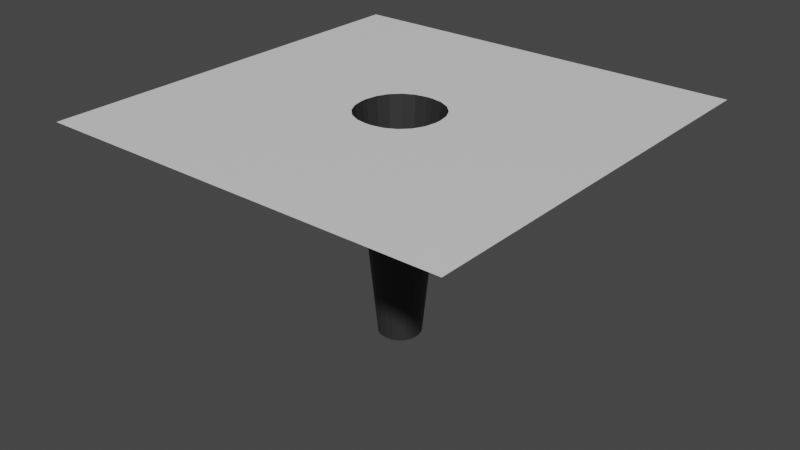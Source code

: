 # Source: Ground.blend  (saved by Blender 2.91.10; exported with 4.5.12 LTS)
import bpy
from mathutils import Matrix  # noqa: F401  (used for matrix-valued properties, if any)

bpy.ops.wm.read_factory_settings(use_empty=True)
scene = bpy.context.scene
scene.name = 'Scene'

# ---- collections
col_collection = bpy.data.collections.new('Collection'); scene.collection.children.link(col_collection)

# ---- materials (node trees are filled in below, after node groups)
mat_ground = bpy.data.materials.new('Ground')
mat_ground.use_transparent_shadow = False
mat_hole = bpy.data.materials.new('Hole')
mat_hole.use_transparent_shadow = False

# ---- material node trees
mat_ground.use_nodes = True; mat_ground.node_tree.nodes.clear()
_N = mat_ground.node_tree.nodes; _L = mat_ground.node_tree.links
n0 = _N.new('ShaderNodeBsdfPrincipled'); n0.name = 'Principled BSDF'; n0.location = (10, 300)
n0.distribution = 'GGX'
n0.subsurface_method = 'BURLEY'
n0.inputs[3].default_value = 1.45
n0.inputs[27].default_value = (0.0, 0.0, 0.0, 1.0)
n0.inputs[28].default_value = 1.0
n1 = _N.new('ShaderNodeOutputMaterial'); n1.name = 'Material Output'; n1.location = (300, 300)
_L.new(n0.outputs[0], n1.inputs[0])
n1.is_active_output = True
mat_hole.use_nodes = True; mat_hole.node_tree.nodes.clear()
_N = mat_hole.node_tree.nodes; _L = mat_hole.node_tree.links
n0 = _N.new('ShaderNodeBsdfPrincipled'); n0.name = 'Principled BSDF'; n0.location = (10, 300)
n0.distribution = 'GGX'
n0.subsurface_method = 'BURLEY'
n0.inputs[0].default_value = (0.0291, 0.0291, 0.0291, 1.0)
n0.inputs[3].default_value = 1.45
n0.inputs[27].default_value = (0.0, 0.0, 0.0, 1.0)
n0.inputs[28].default_value = 1.0
n1 = _N.new('ShaderNodeOutputMaterial'); n1.name = 'Material Output'; n1.location = (300, 300)
_L.new(n0.outputs[0], n1.inputs[0])
n1.is_active_output = True

# ---- world
world_world = bpy.data.worlds.new('World'); scene.world = world_world
world_world.use_nodes = True; world_world.node_tree.nodes.clear()
_N = world_world.node_tree.nodes; _L = world_world.node_tree.links
n0 = _N.new('ShaderNodeOutputWorld'); n0.name = 'World Output'; n0.location = (300, 300)
n1 = _N.new('ShaderNodeBackground'); n1.name = 'Background'; n1.location = (10, 300)
n1.inputs[0].default_value = (0.05088, 0.05088, 0.05088, 1.0)
_L.new(n1.outputs[0], n0.inputs[0])
n0.is_active_output = True
world_world.color = (0.05088, 0.05088, 0.05088)
world_world.use_sun_shadow = False
world_world.sun_shadow_jitter_overblur = 0.0

# ---- meshes
me_grid = bpy.data.meshes.new('Grid')
me_grid.from_pydata([(-13.89, -13.89, 0.0), (-8.333, -13.89, 0.0), (-2.778, -13.89, 0.0), (2.778, -13.89, 0.0), (8.333, -13.89, 0.0), (13.89, -13.89, 0.0), (-13.89, -8.333, 0.0), (-8.333, -8.333, 0.0), (-2.778, -8.333, 0.0), (2.778, -8.333, 0.0), (8.333, -8.333, 0.0), (13.89, -8.333, 0.0), (-13.89, -2.778, 0.0), (-8.333, -2.778, 0.0), (-1.139, -0.8541, -15.0), (-1.32, -0.4948, -15.0), (8.333, -2.778, 0.0), (13.89, -2.778, 0.0), (-13.89, 2.778, 0.0), (-8.333, 2.778, 0.0), (-0.09752, -1.389, -15.0), (-1.389, -0.09752, -15.0), (8.333, 2.778, 0.0), (13.89, 2.778, 0.0), (-13.89, 8.333, 0.0), (-8.333, 8.333, 0.0), (-2.778, 8.333, 0.0), (2.778, 8.333, 0.0), (8.333, 8.333, 0.0), (13.89, 8.333, 0.0), (-13.89, 13.89, 0.0), (-8.333, 13.89, 0.0), (-2.778, 13.89, 0.0), (2.778, 13.89, 0.0), (8.333, 13.89, 0.0), (13.89, 13.89, 0.0), (-2.778, -0.195, 0.0), (-5.361, -2.778, 0.0), (-2.778, -5.361, 0.0), (-0.195, -2.778, 0.0), (-2.916, -0.9896, 0.0), (-3.277, -1.708, 0.0), (-2.64, -0.9896, 0.0), (-2.767, -1.556, 0.0), (-3.051, -2.081, 0.0), (-2.278, -1.708, 0.0), (-2.498, -2.078, 0.0), (-2.778, -2.443, 0.0), (-4.566, -2.916, 0.0), (-3.847, -3.277, 0.0), (-4.566, -2.64, 0.0), (-4.0, -2.767, 0.0), (-3.475, -3.051, 0.0), (-3.847, -2.278, 0.0), (-3.477, -2.498, 0.0), (-3.112, -2.778, 0.0), (-2.64, -4.566, 0.0), (-2.278, -3.847, 0.0), (-2.916, -4.566, 0.0), (-2.789, -4.0, 0.0), (-2.504, -3.475, 0.0), (-3.277, -3.847, 0.0), (-3.058, -3.477, 0.0), (-2.778, -3.112, 0.0), (-0.9896, -2.64, 0.0), (-1.708, -2.278, 0.0), (-0.9896, -2.916, 0.0), (-1.556, -2.789, 0.0), (-2.081, -2.504, 0.0), (-1.708, -3.277, 0.0), (-2.078, -3.058, 0.0), (-2.443, -2.778, 0.0), (0.195, -2.778, 0.0), (2.778, -5.361, 0.0), (5.361, -2.778, 0.0), (2.778, -0.195, 0.0), (0.9896, -2.916, 0.0), (1.708, -3.277, 0.0), (0.9896, -2.64, 0.0), (1.556, -2.767, 0.0), (2.081, -3.051, 0.0), (1.708, -2.278, 0.0), (2.078, -2.498, 0.0), (2.443, -2.778, 0.0), (2.916, -4.566, 0.0), (3.277, -3.847, 0.0), (2.64, -4.566, 0.0), (2.767, -4.0, 0.0), (3.051, -3.475, 0.0), (2.278, -3.847, 0.0), (2.498, -3.477, 0.0), (2.778, -3.112, 0.0), (4.566, -2.64, 0.0), (3.847, -2.278, 0.0), (4.566, -2.916, 0.0), (4.0, -2.789, 0.0), (3.475, -2.504, 0.0), (3.847, -3.277, 0.0), (3.477, -3.058, 0.0), (3.112, -2.778, 0.0), (2.64, -0.9896, 0.0), (2.278, -1.708, 0.0), (2.916, -0.9896, 0.0), (2.789, -1.556, 0.0), (2.504, -2.081, 0.0), (3.277, -1.708, 0.0), (3.058, -2.078, 0.0), (2.778, -2.443, 0.0), (-0.195, 2.778, 0.0), (-2.778, 5.361, 0.0), (-5.361, 2.778, 0.0), (-2.778, 0.195, 0.0), (-0.9896, 2.916, 0.0), (-1.708, 3.277, 0.0), (-0.9896, 2.64, 0.0), (-1.556, 2.767, 0.0), (-2.081, 3.051, 0.0), (-1.708, 2.278, 0.0), (-2.078, 2.498, 0.0), (-2.443, 2.778, 0.0), (-2.916, 4.566, 0.0), (-3.277, 3.847, 0.0), (-2.64, 4.566, 0.0), (-2.767, 4.0, 0.0), (-3.051, 3.475, 0.0), (-2.278, 3.847, 0.0), (-2.498, 3.477, 0.0), (-2.778, 3.112, 0.0), (-4.566, 2.64, 0.0), (-3.847, 2.278, 0.0), (-4.566, 2.916, 0.0), (-4.0, 2.789, 0.0), (-3.475, 2.504, 0.0), (-3.847, 3.277, 0.0), (-3.477, 3.058, 0.0), (-3.112, 2.778, 0.0), (-2.64, 0.9896, 0.0), (-2.278, 1.708, 0.0), (-2.916, 0.9896, 0.0), (-2.789, 1.556, 0.0), (-2.504, 2.081, 0.0), (-3.277, 1.708, 0.0), (-3.058, 2.078, 0.0), (-2.778, 2.443, 0.0), (2.778, 0.195, 0.0), (5.361, 2.778, 0.0), (2.778, 5.361, 0.0), (0.195, 2.778, 0.0), (2.916, 0.9896, 0.0), (3.277, 1.708, 0.0), (2.64, 0.9896, 0.0), (2.767, 1.556, 0.0), (3.051, 2.081, 0.0), (2.278, 1.708, 0.0), (2.498, 2.078, 0.0), (2.778, 2.443, 0.0), (4.566, 2.916, 0.0), (3.847, 3.277, 0.0), (4.566, 2.64, 0.0), (4.0, 2.767, 0.0), (3.475, 3.051, 0.0), (3.847, 2.278, 0.0), (3.477, 2.498, 0.0), (3.112, 2.778, 0.0), (2.64, 4.566, 0.0), (2.278, 3.847, 0.0), (2.916, 4.566, 0.0), (2.789, 4.0, 0.0), (2.504, 3.475, 0.0), (3.277, 3.847, 0.0), (3.058, 3.477, 0.0), (2.778, 3.112, 0.0), (0.9896, 2.64, 0.0), (1.708, 2.278, 0.0), (0.9896, 2.916, 0.0), (1.556, 2.789, 0.0), (2.081, 2.504, 0.0), (1.708, 3.277, 0.0), (2.078, 3.058, 0.0), (2.443, 2.778, 0.0), (-0.4948, -1.32, -15.0), (-0.8541, -1.139, -15.0), (0.09752, -1.389, -15.0), (1.389, -0.09752, -15.0), (0.4948, -1.32, -15.0), (0.8541, -1.139, -15.0), (1.32, -0.4948, -15.0), (1.139, -0.8541, -15.0), (-0.09752, 1.389, -15.0), (-1.389, 0.09752, -15.0), (-0.4948, 1.32, -15.0), (-0.8541, 1.139, -15.0), (-1.32, 0.4948, -15.0), (-1.139, 0.8541, -15.0), (1.389, 0.09752, -15.0), (0.09752, 1.389, -15.0), (1.32, 0.4948, -15.0), (1.139, 0.8541, -15.0), (0.4948, 1.32, -15.0), (0.8541, 1.139, -15.0)], [], [(0, 1, 7, 6), (1, 2, 8, 7), (2, 3, 9, 8), (3, 4, 10, 9), (4, 5, 11, 10), (6, 7, 13, 12), (13, 37, 50, 53, 41, 40, 36, 111, 138, 141, 129, 128, 110, 19), (7, 8, 38, 58, 61, 49, 48, 37, 13), (75, 102, 105, 93, 92, 74, 16, 22, 145, 158, 161, 149, 148, 144), (10, 11, 17, 16), (12, 13, 19, 18), (9, 10, 16, 74, 94, 97, 85, 84, 73), (19, 110, 130, 133, 121, 120, 109, 26, 25), (16, 17, 23, 22), (18, 19, 25, 24), (109, 122, 125, 113, 112, 108, 147, 174, 177, 165, 164, 146, 27, 26), (146, 166, 169, 157, 156, 145, 22, 28, 27), (78, 81, 185, 184), (22, 23, 29, 28), (24, 25, 31, 30), (25, 26, 32, 31), (26, 27, 33, 32), (27, 28, 34, 33), (28, 29, 35, 34), (36, 40, 43, 42), (40, 41, 44, 43), (41, 53, 54, 44), (42, 43, 46, 45), (43, 44, 47, 46), (44, 54, 55, 47), (37, 48, 51, 50), (48, 49, 52, 51), (49, 61, 62, 52), (50, 51, 54, 53), (51, 52, 55, 54), (52, 62, 63, 55), (38, 56, 59, 58), (56, 57, 60, 59), (57, 69, 70, 60), (58, 59, 62, 61), (59, 60, 63, 62), (60, 70, 71, 63), (39, 64, 67, 66), (64, 65, 68, 67), (65, 45, 46, 68), (66, 67, 70, 69), (67, 68, 71, 70), (68, 46, 47, 71), (47, 55, 63, 71), (72, 76, 79, 78), (76, 77, 80, 79), (77, 89, 90, 80), (78, 79, 82, 81), (79, 80, 83, 82), (80, 90, 91, 83), (73, 84, 87, 86), (84, 85, 88, 87), (85, 97, 98, 88), (86, 87, 90, 89), (87, 88, 91, 90), (88, 98, 99, 91), (74, 92, 95, 94), (92, 93, 96, 95), (93, 105, 106, 96), (94, 95, 98, 97), (95, 96, 99, 98), (96, 106, 107, 99), (75, 100, 103, 102), (100, 101, 104, 103), (101, 81, 82, 104), (102, 103, 106, 105), (103, 104, 107, 106), (104, 82, 83, 107), (83, 91, 99, 107), (108, 112, 115, 114), (112, 113, 116, 115), (113, 125, 126, 116), (114, 115, 118, 117), (115, 116, 119, 118), (116, 126, 127, 119), (109, 120, 123, 122), (120, 121, 124, 123), (121, 133, 134, 124), (122, 123, 126, 125), (123, 124, 127, 126), (124, 134, 135, 127), (110, 128, 131, 130), (128, 129, 132, 131), (129, 141, 142, 132), (130, 131, 134, 133), (131, 132, 135, 134), (132, 142, 143, 135), (111, 136, 139, 138), (136, 137, 140, 139), (137, 117, 118, 140), (138, 139, 142, 141), (139, 140, 143, 142), (140, 118, 119, 143), (119, 127, 135, 143), (144, 148, 151, 150), (148, 149, 152, 151), (149, 161, 162, 152), (150, 151, 154, 153), (151, 152, 155, 154), (152, 162, 163, 155), (145, 156, 159, 158), (156, 157, 160, 159), (157, 169, 170, 160), (158, 159, 162, 161), (159, 160, 163, 162), (160, 170, 171, 163), (146, 164, 167, 166), (164, 165, 168, 167), (165, 177, 178, 168), (166, 167, 170, 169), (167, 168, 171, 170), (168, 178, 179, 171), (147, 172, 175, 174), (172, 173, 176, 175), (173, 153, 154, 176), (174, 175, 178, 177), (175, 176, 179, 178), (176, 154, 155, 179), (155, 163, 171, 179), (8, 9, 73, 86, 89, 77, 76, 72, 39, 66, 69, 57, 56, 38), (64, 39, 20, 180), (117, 137, 193, 191), (114, 117, 191, 190), (100, 75, 183, 186), (153, 173, 199, 197), (150, 153, 197, 196), (39, 72, 182, 20), (136, 111, 189, 192), (147, 108, 188, 195), (172, 147, 195, 198), (65, 64, 180, 181), (111, 36, 21, 189), (36, 42, 15, 21), (101, 100, 186, 187), (137, 136, 192, 193), (72, 78, 184, 182), (173, 172, 198, 199), (108, 114, 190, 188), (45, 65, 181, 14), (144, 150, 196, 194), (42, 45, 14, 15), (75, 144, 194, 183), (81, 101, 187, 185), (191, 193, 192, 189, 21, 15, 14, 181, 180, 20, 182, 184, 185, 187, 186, 183, 194, 196, 197, 199, 198, 195, 188, 190)])
me_grid.polygons.foreach_set('material_index', [0, 0, 0, 0, 0, 0, 0, 0, 0, 0, 0, 0, 0, 0, 0, 0, 0, 1, 0, 0, 0, 0, 0, 0, 0, 0, 0, 0, 0, 0, 0, 0, 0, 0, 0, 0, 0, 0, 0, 0, 0, 0, 0, 0, 0, 0, 0, 0, 0, 0, 0, 0, 0, 0, 0, 0, 0, 0, 0, 0, 0, 0, 0, 0, 0, 0, 0, 0, 0, 0, 0, 0, 0, 0, 0, 0, 0, 0, 0, 0, 0, 0, 0, 0, 0, 0, 0, 0, 0, 0, 0, 0, 0, 0, 0, 0, 0, 0, 0, 0, 0, 0, 0, 0, 0, 0, 0, 0, 0, 0, 0, 0, 0, 0, 0, 0, 0, 0, 0, 0, 0, 0, 0, 0, 0, 1, 1, 1, 1, 1, 1, 1, 1, 1, 1, 1, 1, 1, 1, 1, 1, 1, 1, 1, 1, 1, 1, 1, 1])
_uv = me_grid.uv_layers.new(name='UVMap')
_uv.uv.foreach_set('vector', [0.2222, 0.2222, 0.3333, 0.2222, 0.3333, 0.3333, 0.2222, 0.3333, 0.3333, 0.2222, 0.4444, 0.2222, 0.4444, 0.3333, 0.3333, 0.3333, 0.4444, 0.2222, 0.5556, 0.2222, 0.5556, 0.3333, 0.4444, 0.3333, 0.5556, 0.2222, 0.6667, 0.2222, 0.6667, 0.3333, 0.5556, 0.3333, 0.6667, 0.2222, 0.7778, 0.2222, 0.7778, 0.3333, 0.6667, 0.3333, 0.2222, 0.3333, 0.3333, 0.3333, 0.3333, 0.4444, 0.2222, 0.4444, 0.3333, 0.4444, 0.3928, 0.4444, 0.4087, 0.4472, 0.4231, 0.4544, 0.4345, 0.4658, 0.4417, 0.4802, 0.4444, 0.4961, 0.4444, 0.5039, 0.4417, 0.5198, 0.4345, 0.5342, 0.4231, 0.5456, 0.4087, 0.5528, 0.3928, 0.5556, 0.3333, 0.5556, 0.3333, 0.3333, 0.4444, 0.3333, 0.4444, 0.3928, 0.4417, 0.4087, 0.4345, 0.4231, 0.4231, 0.4345, 0.4087, 0.4417, 0.3928, 0.4444, 0.3333, 0.4444, 0.5556, 0.4961, 0.5583, 0.4802, 0.5655, 0.4658, 0.5769, 0.4544, 0.5913, 0.4472, 0.6072, 0.4444, 0.6667, 0.4444, 0.6667, 0.5556, 0.6072, 0.5556, 0.5913, 0.5528, 0.5769, 0.5456, 0.5655, 0.5342, 0.5583, 0.5198, 0.5556, 0.5039, 0.6667, 0.3333, 0.7778, 0.3333, 0.7778, 0.4444, 0.6667, 0.4444, 0.2222, 0.4444, 0.3333, 0.4444, 0.3333, 0.5556, 0.2222, 0.5556, 0.5556, 0.3333, 0.6667, 0.3333, 0.6667, 0.4444, 0.6072, 0.4444, 0.5913, 0.4417, 0.5769, 0.4345, 0.5655, 0.4231, 0.5583, 0.4087, 0.5556, 0.3928, 0.3333, 0.5556, 0.3928, 0.5556, 0.4087, 0.5583, 0.4231, 0.5655, 0.4345, 0.5769, 0.4417, 0.5913, 0.4444, 0.6072, 0.4444, 0.6667, 0.3333, 0.6667, 0.6667, 0.4444, 0.7778, 0.4444, 0.7778, 0.5556, 0.6667, 0.5556, 0.2222, 0.5556, 0.3333, 0.5556, 0.3333, 0.6667, 0.2222, 0.6667, 0.4444, 0.6072, 0.4472, 0.5913, 0.4544, 0.5769, 0.4658, 0.5655, 0.4802, 0.5583, 0.4961, 0.5556, 0.5039, 0.5556, 0.5198, 0.5583, 0.5342, 0.5655, 0.5456, 0.5769, 0.5528, 0.5913, 0.5556, 0.6072, 0.5556, 0.6667, 0.4444, 0.6667, 0.5556, 0.6072, 0.5583, 0.5913, 0.5655, 0.5769, 0.5769, 0.5655, 0.5913, 0.5583, 0.6072, 0.5556, 0.6667, 0.5556, 0.6667, 0.6667, 0.5556, 0.6667, 0.5198, 0.4472, 0.5342, 0.4544, 0.5342, 0.4544, 0.5198, 0.4472, 0.6667, 0.5556, 0.7778, 0.5556, 0.7778, 0.6667, 0.6667, 0.6667, 0.2222, 0.6667, 0.3333, 0.6667, 0.3333, 0.7778, 0.2222, 0.7778, 0.3333, 0.6667, 0.4444, 0.6667, 0.4444, 0.7778, 0.3333, 0.7778, 0.4444, 0.6667, 0.5556, 0.6667, 0.5556, 0.7778, 0.4444, 0.7778, 0.5556, 0.6667, 0.6667, 0.6667, 0.6667, 0.7778, 0.5556, 0.7778, 0.6667, 0.6667, 0.7778, 0.6667, 0.7778, 0.7778, 0.6667, 0.7778, 0.4444, 0.4961, 0.4417, 0.4802, 0.4444, 0.4689, 0.4472, 0.4802, 0.4417, 0.4802, 0.4345, 0.4658, 0.439, 0.4584, 0.4447, 0.4689, 0.4345, 0.4658, 0.4231, 0.4544, 0.4305, 0.45, 0.439, 0.4584, 0.4472, 0.4802, 0.4447, 0.4689, 0.45, 0.4584, 0.4544, 0.4658, 0.4444, 0.4689, 0.439, 0.4584, 0.4444, 0.4511, 0.45, 0.4584, 0.439, 0.4584, 0.4305, 0.45, 0.4378, 0.4444, 0.4444, 0.4511, 0.3928, 0.4444, 0.4087, 0.4417, 0.42, 0.4444, 0.4087, 0.4472, 0.4087, 0.4417, 0.4231, 0.4345, 0.4305, 0.439, 0.42, 0.4447, 0.4231, 0.4345, 0.4345, 0.4231, 0.4388, 0.4305, 0.4305, 0.439, 0.4087, 0.4472, 0.42, 0.4447, 0.4305, 0.45, 0.4231, 0.4544, 0.42, 0.4444, 0.4305, 0.439, 0.4378, 0.4444, 0.4305, 0.45, 0.4305, 0.439, 0.4388, 0.4305, 0.4444, 0.4378, 0.4378, 0.4444, 0.4444, 0.3928, 0.4472, 0.4087, 0.4444, 0.42, 0.4417, 0.4087, 0.4472, 0.4087, 0.4544, 0.4231, 0.4499, 0.4305, 0.4442, 0.42, 0.4544, 0.4231, 0.4658, 0.4345, 0.4584, 0.4388, 0.4499, 0.4305, 0.4417, 0.4087, 0.4442, 0.42, 0.4388, 0.4305, 0.4345, 0.4231, 0.4444, 0.42, 0.4499, 0.4305, 0.4444, 0.4378, 0.4388, 0.4305, 0.4499, 0.4305, 0.4584, 0.4388, 0.4511, 0.4444, 0.4444, 0.4378, 0.4961, 0.4444, 0.4802, 0.4472, 0.4689, 0.4444, 0.4802, 0.4417, 0.4802, 0.4472, 0.4658, 0.4544, 0.4584, 0.4499, 0.4689, 0.4442, 0.4658, 0.4544, 0.4544, 0.4658, 0.45, 0.4584, 0.4584, 0.4499, 0.4802, 0.4417, 0.4689, 0.4442, 0.4584, 0.4388, 0.4658, 0.4345, 0.4689, 0.4444, 0.4584, 0.4499, 0.4511, 0.4444, 0.4584, 0.4388, 0.4584, 0.4499, 0.45, 0.4584, 0.4444, 0.4511, 0.4511, 0.4444, 0.4444, 0.4511, 0.4378, 0.4444, 0.4444, 0.4378, 0.4511, 0.4444, 0.5039, 0.4444, 0.5198, 0.4417, 0.5311, 0.4444, 0.5198, 0.4472, 0.5198, 0.4417, 0.5342, 0.4345, 0.5416, 0.439, 0.5311, 0.4447, 0.5342, 0.4345, 0.5456, 0.4231, 0.55, 0.4305, 0.5416, 0.439, 0.5198, 0.4472, 0.5311, 0.4447, 0.5416, 0.45, 0.5342, 0.4544, 0.5311, 0.4444, 0.5416, 0.439, 0.5489, 0.4444, 0.5416, 0.45, 0.5416, 0.439, 0.55, 0.4305, 0.5556, 0.4378, 0.5489, 0.4444, 0.5556, 0.3928, 0.5583, 0.4087, 0.5556, 0.42, 0.5528, 0.4087, 0.5583, 0.4087, 0.5655, 0.4231, 0.561, 0.4305, 0.5553, 0.42, 0.5655, 0.4231, 0.5769, 0.4345, 0.5695, 0.4388, 0.561, 0.4305, 0.5528, 0.4087, 0.5553, 0.42, 0.55, 0.4305, 0.5456, 0.4231, 0.5556, 0.42, 0.561, 0.4305, 0.5556, 0.4378, 0.55, 0.4305, 0.561, 0.4305, 0.5695, 0.4388, 0.5622, 0.4444, 0.5556, 0.4378, 0.6072, 0.4444, 0.5913, 0.4472, 0.58, 0.4444, 0.5913, 0.4417, 0.5913, 0.4472, 0.5769, 0.4544, 0.5695, 0.4499, 0.58, 0.4442, 0.5769, 0.4544, 0.5655, 0.4658, 0.5612, 0.4584, 0.5695, 0.4499, 0.5913, 0.4417, 0.58, 0.4442, 0.5695, 0.4388, 0.5769, 0.4345, 0.58, 0.4444, 0.5695, 0.4499, 0.5622, 0.4444, 0.5695, 0.4388, 0.5695, 0.4499, 0.5612, 0.4584, 0.5556, 0.4511, 0.5622, 0.4444, 0.5556, 0.4961, 0.5528, 0.4802, 0.5556, 0.4689, 0.5583, 0.4802, 0.5528, 0.4802, 0.5456, 0.4658, 0.5501, 0.4584, 0.5558, 0.4689, 0.5456, 0.4658, 0.5342, 0.4544, 0.5416, 0.45, 0.5501, 0.4584, 0.5583, 0.4802, 0.5558, 0.4689, 0.5612, 0.4584, 0.5655, 0.4658, 0.5556, 0.4689, 0.5501, 0.4584, 0.5556, 0.4511, 0.5612, 0.4584, 0.5501, 0.4584, 0.5416, 0.45, 0.5489, 0.4444, 0.5556, 0.4511, 0.5489, 0.4444, 0.5556, 0.4378, 0.5622, 0.4444, 0.5556, 0.4511, 0.4961, 0.5556, 0.4802, 0.5583, 0.4689, 0.5556, 0.4802, 0.5528, 0.4802, 0.5583, 0.4658, 0.5655, 0.4584, 0.561, 0.4689, 0.5553, 0.4658, 0.5655, 0.4544, 0.5769, 0.45, 0.5695, 0.4584, 0.561, 0.4802, 0.5528, 0.4689, 0.5553, 0.4584, 0.55, 0.4658, 0.5456, 0.4689, 0.5556, 0.4584, 0.561, 0.4511, 0.5556, 0.4584, 0.55, 0.4584, 0.561, 0.45, 0.5695, 0.4444, 0.5622, 0.4511, 0.5556, 0.4444, 0.6072, 0.4417, 0.5913, 0.4444, 0.58, 0.4472, 0.5913, 0.4417, 0.5913, 0.4345, 0.5769, 0.439, 0.5695, 0.4447, 0.58, 0.4345, 0.5769, 0.4231, 0.5655, 0.4305, 0.5612, 0.439, 0.5695, 0.4472, 0.5913, 0.4447, 0.58, 0.45, 0.5695, 0.4544, 0.5769, 0.4444, 0.58, 0.439, 0.5695, 0.4444, 0.5622, 0.45, 0.5695, 0.439, 0.5695, 0.4305, 0.5612, 0.4378, 0.5556, 0.4444, 0.5622, 0.3928, 0.5556, 0.4087, 0.5528, 0.42, 0.5556, 0.4087, 0.5583, 0.4087, 0.5528, 0.4231, 0.5456, 0.4305, 0.5501, 0.42, 0.5558, 0.4231, 0.5456, 0.4345, 0.5342, 0.4388, 0.5416, 0.4305, 0.5501, 0.4087, 0.5583, 0.42, 0.5558, 0.4305, 0.5612, 0.4231, 0.5655, 0.42, 0.5556, 0.4305, 0.5501, 0.4378, 0.5556, 0.4305, 0.5612, 0.4305, 0.5501, 0.4388, 0.5416, 0.4444, 0.5489, 0.4378, 0.5556, 0.4444, 0.5039, 0.4472, 0.5198, 0.4444, 0.5311, 0.4417, 0.5198, 0.4472, 0.5198, 0.4544, 0.5342, 0.4499, 0.5416, 0.4442, 0.5311, 0.4544, 0.5342, 0.4658, 0.5456, 0.4584, 0.55, 0.4499, 0.5416, 0.4417, 0.5198, 0.4442, 0.5311, 0.4388, 0.5416, 0.4345, 0.5342, 0.4444, 0.5311, 0.4499, 0.5416, 0.4444, 0.5489, 0.4388, 0.5416, 0.4499, 0.5416, 0.4584, 0.55, 0.4511, 0.5556, 0.4444, 0.5489, 0.4511, 0.5556, 0.4444, 0.5622, 0.4378, 0.5556, 0.4444, 0.5489, 0.5556, 0.5039, 0.5583, 0.5198, 0.5556, 0.5311, 0.5528, 0.5198, 0.5583, 0.5198, 0.5655, 0.5342, 0.561, 0.5416, 0.5553, 0.5311, 0.5655, 0.5342, 0.5769, 0.5456, 0.5695, 0.55, 0.561, 0.5416, 0.5528, 0.5198, 0.5553, 0.5311, 0.55, 0.5416, 0.5456, 0.5342, 0.5556, 0.5311, 0.561, 0.5416, 0.5556, 0.5489, 0.55, 0.5416, 0.561, 0.5416, 0.5695, 0.55, 0.5622, 0.5556, 0.5556, 0.5489, 0.6072, 0.5556, 0.5913, 0.5583, 0.58, 0.5556, 0.5913, 0.5528, 0.5913, 0.5583, 0.5769, 0.5655, 0.5695, 0.561, 0.58, 0.5553, 0.5769, 0.5655, 0.5655, 0.5769, 0.5612, 0.5695, 0.5695, 0.561, 0.5913, 0.5528, 0.58, 0.5553, 0.5695, 0.55, 0.5769, 0.5456, 0.58, 0.5556, 0.5695, 0.561, 0.5622, 0.5556, 0.5695, 0.55, 0.5695, 0.561, 0.5612, 0.5695, 0.5556, 0.5622, 0.5622, 0.5556, 0.5556, 0.6072, 0.5528, 0.5913, 0.5556, 0.58, 0.5583, 0.5913, 0.5528, 0.5913, 0.5456, 0.5769, 0.5501, 0.5695, 0.5558, 0.58, 0.5456, 0.5769, 0.5342, 0.5655, 0.5416, 0.5612, 0.5501, 0.5695, 0.5583, 0.5913, 0.5558, 0.58, 0.5612, 0.5695, 0.5655, 0.5769, 0.5556, 0.58, 0.5501, 0.5695, 0.5556, 0.5622, 0.5612, 0.5695, 0.5501, 0.5695, 0.5416, 0.5612, 0.5489, 0.5556, 0.5556, 0.5622, 0.5039, 0.5556, 0.5198, 0.5528, 0.5311, 0.5556, 0.5198, 0.5583, 0.5198, 0.5528, 0.5342, 0.5456, 0.5416, 0.5501, 0.5311, 0.5558, 0.5342, 0.5456, 0.5456, 0.5342, 0.55, 0.5416, 0.5416, 0.5501, 0.5198, 0.5583, 0.5311, 0.5558, 0.5416, 0.5612, 0.5342, 0.5655, 0.5311, 0.5556, 0.5416, 0.5501, 0.5489, 0.5556, 0.5416, 0.5612, 0.5416, 0.5501, 0.55, 0.5416, 0.5556, 0.5489, 0.5489, 0.5556, 0.5556, 0.5489, 0.5622, 0.5556, 0.5556, 0.5622, 0.5489, 0.5556, 0.4444, 0.3333, 0.5556, 0.3333, 0.5556, 0.3928, 0.5528, 0.4087, 0.5456, 0.4231, 0.5342, 0.4345, 0.5198, 0.4417, 0.5039, 0.4444, 0.4961, 0.4444, 0.4802, 0.4417, 0.4658, 0.4345, 0.4544, 0.4231, 0.4472, 0.4087, 0.4444, 0.3928, 0.4802, 0.4472, 0.4961, 0.4444, 0.4961, 0.4444, 0.4802, 0.4472, 0.4658, 0.5456, 0.4544, 0.5342, 0.4544, 0.5342, 0.4658, 0.5456, 0.4802, 0.5528, 0.4658, 0.5456, 0.4658, 0.5456, 0.4802, 0.5528, 0.5528, 0.4802, 0.5556, 0.4961, 0.5556, 0.4961, 0.5528, 0.4802, 0.5456, 0.5342, 0.5342, 0.5456, 0.5342, 0.5456, 0.5456, 0.5342, 0.5528, 0.5198, 0.5456, 0.5342, 0.5456, 0.5342, 0.5528, 0.5198, 0.4961, 0.4444, 0.5039, 0.4444, 0.5039, 0.4444, 0.4961, 0.4444, 0.4472, 0.5198, 0.4444, 0.5039, 0.4444, 0.5039, 0.4472, 0.5198, 0.5039, 0.5556, 0.4961, 0.5556, 0.4961, 0.5556, 0.5039, 0.5556, 0.5198, 0.5528, 0.5039, 0.5556, 0.5039, 0.5556, 0.5198, 0.5528, 0.4658, 0.4544, 0.4802, 0.4472, 0.4802, 0.4472, 0.4658, 0.4544, 0.4444, 0.5039, 0.4444, 0.4961, 0.4444, 0.4961, 0.4444, 0.5039, 0.4444, 0.4961, 0.4472, 0.4802, 0.4472, 0.4802, 0.4444, 0.4961, 0.5456, 0.4658, 0.5528, 0.4802, 0.5528, 0.4802, 0.5456, 0.4658, 0.4544, 0.5342, 0.4472, 0.5198, 0.4472, 0.5198, 0.4544, 0.5342, 0.5039, 0.4444, 0.5198, 0.4472, 0.5198, 0.4472, 0.5039, 0.4444, 0.5342, 0.5456, 0.5198, 0.5528, 0.5198, 0.5528, 0.5342, 0.5456, 0.4961, 0.5556, 0.4802, 0.5528, 0.4802, 0.5528, 0.4961, 0.5556, 0.4544, 0.4658, 0.4658, 0.4544, 0.4658, 0.4544, 0.4544, 0.4658, 0.5556, 0.5039, 0.5528, 0.5198, 0.5528, 0.5198, 0.5556, 0.5039, 0.4472, 0.4802, 0.4544, 0.4658, 0.4544, 0.4658, 0.4472, 0.4802, 0.5556, 0.4961, 0.5556, 0.5039, 0.5556, 0.5039, 0.5556, 0.4961, 0.5342, 0.4544, 0.5456, 0.4658, 0.5456, 0.4658, 0.5342, 0.4544, 0.4658, 0.5456, 0.4544, 0.5342, 0.4472, 0.5198, 0.4444, 0.5039, 0.4444, 0.4961, 0.4472, 0.4802, 0.4544, 0.4658, 0.4658, 0.4544, 0.4802, 0.4472, 0.4961, 0.4444, 0.5039, 0.4444, 0.5198, 0.4472, 0.5342, 0.4544, 0.5456, 0.4658, 0.5528, 0.4802, 0.5556, 0.4961, 0.5556, 0.5039, 0.5528, 0.5198, 0.5456, 0.5342, 0.5342, 0.5456, 0.5198, 0.5528, 0.5039, 0.5556, 0.4961, 0.5556, 0.4802, 0.5528])
me_grid.materials.append(mat_ground)
me_grid.materials.append(mat_hole)
me_grid.use_remesh_fix_poles = True
me_grid.use_remesh_preserve_attributes = False
me_grid.use_mirror_vertex_groups = False
me_grid.update()

# ---- objects
ob_ground_with_hole = bpy.data.objects.new('Ground With Hole', me_grid)

# ---- transforms, parenting, visibility, modifiers, constraints
ob_ground_with_hole.location = (0.0, 0.0, 0.0)
ob_ground_with_hole.lineart.crease_threshold = 0.0

# ---- collection membership
col_collection.objects.link(ob_ground_with_hole)

# ---- scene / render settings (as saved in the file)
scene.frame_start = 1; scene.frame_end = 250; scene.frame_set(1)
scene.render.engine = 'BLENDER_EEVEE_NEXT'
scene.cycles.use_denoising = False
scene.cycles.samples = 128
scene.cycles.sampling_pattern = 'TABULATED_SOBOL'
scene.cycles.use_adaptive_sampling = False
scene.cycles.use_light_tree = False
scene.view_settings.view_transform = 'Filmic'
bpy.context.view_layer.update()

# ---- added for rendering (the .blend has no active camera and no usable light): camera, sun
cam_auto = bpy.data.cameras.new('AutoCamera')
cam_auto.lens = 50.0
cam_auto.sensor_width = 36.0
cam_auto.clip_end = 1000.0
ob_auto_camera = bpy.data.objects.new('AutoCamera', cam_auto)
scene.collection.objects.link(ob_auto_camera)
ob_auto_camera.location = (38.9058, -46.6869, 23.6246)
ob_auto_camera.rotation_euler = (1.09748, -7.21219e-08, 0.694738)
scene.camera = ob_auto_camera
light_auto_sun = bpy.data.lights.new('AutoSun', 'SUN')
light_auto_sun.energy = 3.0
light_auto_sun.angle = 0.0523599
ob_auto_sun = bpy.data.objects.new('AutoSun', light_auto_sun)
scene.collection.objects.link(ob_auto_sun)
ob_auto_sun.rotation_euler = (0.872665, 0.174533, 0.523599)
bpy.context.view_layer.update()
